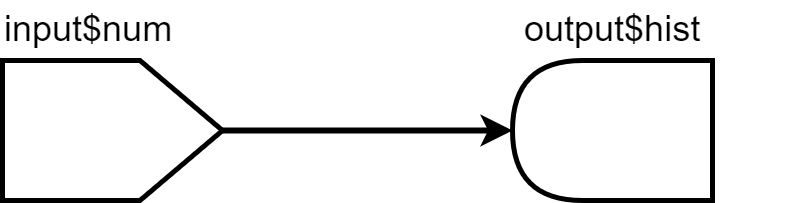

The diagram above was exported from draw.io. Its source (the exported page's mxGraphModel, read from the mxfile embedded in the PNG):
<mxGraphModel dx="1408" dy="699" grid="1" gridSize="10" guides="1" tooltips="1" connect="1" arrows="1" fold="1" page="1" pageScale="1" pageWidth="1169" pageHeight="827" math="0" shadow="0">
  <root>
    <mxCell id="0" />
    <mxCell id="1" parent="0" />
    <mxCell id="JA3LyeT1GsJn0Aaghfn3-11" value="" style="edgeStyle=orthogonalEdgeStyle;rounded=0;orthogonalLoop=1;jettySize=auto;html=1;fontSize=20;entryX=1;entryY=0.5;entryDx=0;entryDy=0;endSize=13;startSize=20;strokeWidth=6;" parent="1" edge="1">
      <mxGeometry relative="1" as="geometry">
        <mxPoint x="570" y="360" as="targetPoint" />
        <mxPoint x="280" y="360" as="sourcePoint" />
      </mxGeometry>
    </mxCell>
    <mxCell id="kO70M2RbrAjPBEYwI-bV-5" value="" style="shape=offPageConnector;whiteSpace=wrap;html=1;rotation=-90;strokeWidth=5;" vertex="1" parent="1">
      <mxGeometry x="100" y="250" width="140" height="220" as="geometry" />
    </mxCell>
    <mxCell id="kO70M2RbrAjPBEYwI-bV-6" value="" style="shape=delay;whiteSpace=wrap;html=1;rotation=180;strokeWidth=5;" vertex="1" parent="1">
      <mxGeometry x="570" y="290" width="200" height="140" as="geometry" />
    </mxCell>
    <mxCell id="kO70M2RbrAjPBEYwI-bV-9" value="&lt;font style=&quot;font-size: 36px&quot;&gt;input$num&lt;/font&gt;" style="text;html=1;" vertex="1" parent="1">
      <mxGeometry x="60" y="230" width="180" height="60" as="geometry" />
    </mxCell>
    <mxCell id="kO70M2RbrAjPBEYwI-bV-10" value="&lt;font style=&quot;font-size: 36px&quot;&gt;output$hist&lt;/font&gt;" style="text;html=1;" vertex="1" parent="1">
      <mxGeometry x="580" y="230" width="280" height="60" as="geometry" />
    </mxCell>
  </root>
</mxGraphModel>